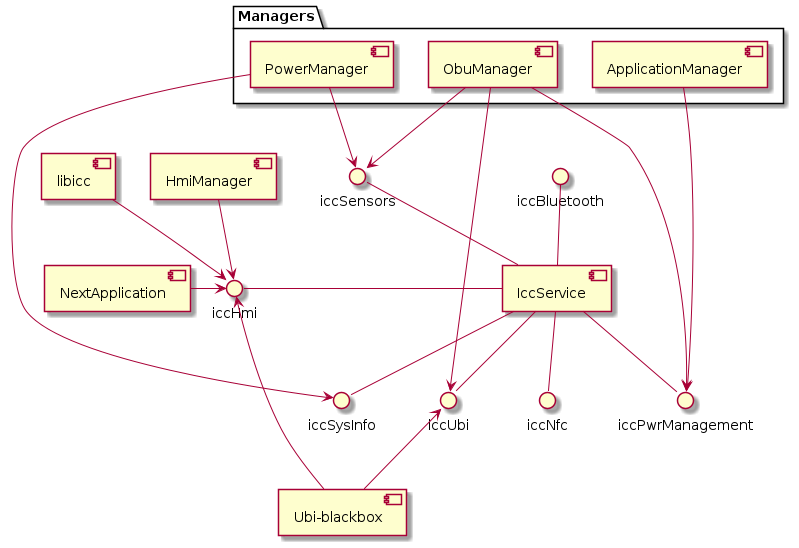

The diagram above was rendered by PlantUML. Its source (embedded in the PNG):
@startuml 

'Groups 
package Managers{
[ObuManager]	
[ApplicationManager]
[PowerManager]
}

'Component provided interface 
iccHmi			- [IccService]				
[IccService]		-- iccNfc			
iccBluetooth 		-- [IccService]		
iccSensors		-- [IccService]	
[IccService]		-- iccPwrManagement
[IccService]		-- iccSysInfo		
[IccService]		-- iccUbi			

'Relationships
[Ubi-blackbox]		--> iccHmi
[NextApplication]	-> iccHmi
[HmiManager]		--> iccHmi
[libicc]		--> iccHmi
iccUbi			<-- [ObuManager]
iccUbi			<-- [Ubi-blackbox]		
[ObuManager]		--> iccPwrManagement
[ObuManager]		--> iccSensors
[PowerManager]		--> iccSensors
[ApplicationManager]	--> iccPwrManagement
[PowerManager]		--> iccSysInfo
@enduml